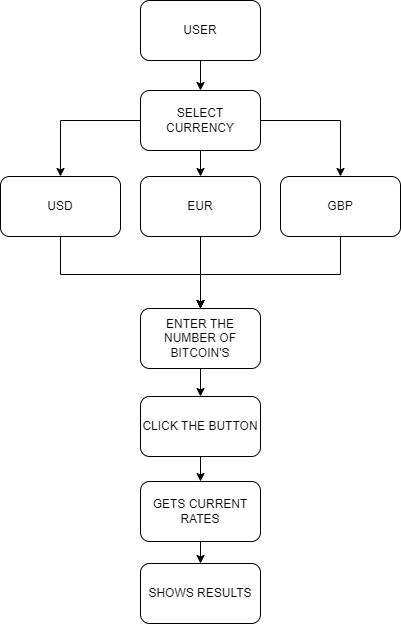

The diagram above was exported from draw.io. Its source (the exported page's mxGraphModel, read from the mxfile embedded in the PNG):
<mxGraphModel dx="1102" dy="1025" grid="0" gridSize="10" guides="1" tooltips="1" connect="1" arrows="1" fold="1" page="1" pageScale="1" pageWidth="850" pageHeight="1100" math="0" shadow="0">
  <root>
    <mxCell id="0" />
    <mxCell id="1" parent="0" />
    <mxCell id="sIrofAVog76-pxqKvPst-5" style="edgeStyle=orthogonalEdgeStyle;rounded=0;orthogonalLoop=1;jettySize=auto;html=1;" edge="1" parent="1" source="sIrofAVog76-pxqKvPst-1" target="sIrofAVog76-pxqKvPst-3">
      <mxGeometry relative="1" as="geometry" />
    </mxCell>
    <mxCell id="sIrofAVog76-pxqKvPst-6" style="edgeStyle=orthogonalEdgeStyle;rounded=0;orthogonalLoop=1;jettySize=auto;html=1;" edge="1" parent="1" source="sIrofAVog76-pxqKvPst-1" target="sIrofAVog76-pxqKvPst-2">
      <mxGeometry relative="1" as="geometry" />
    </mxCell>
    <mxCell id="sIrofAVog76-pxqKvPst-7" style="edgeStyle=orthogonalEdgeStyle;rounded=0;orthogonalLoop=1;jettySize=auto;html=1;" edge="1" parent="1" source="sIrofAVog76-pxqKvPst-1" target="sIrofAVog76-pxqKvPst-4">
      <mxGeometry relative="1" as="geometry" />
    </mxCell>
    <mxCell id="sIrofAVog76-pxqKvPst-1" value="SELECT CURRENCY" style="rounded=1;whiteSpace=wrap;html=1;" vertex="1" parent="1">
      <mxGeometry x="350" y="180" width="120" height="60" as="geometry" />
    </mxCell>
    <mxCell id="sIrofAVog76-pxqKvPst-10" style="edgeStyle=orthogonalEdgeStyle;rounded=0;orthogonalLoop=1;jettySize=auto;html=1;" edge="1" parent="1" source="sIrofAVog76-pxqKvPst-2" target="sIrofAVog76-pxqKvPst-9">
      <mxGeometry relative="1" as="geometry">
        <Array as="points">
          <mxPoint x="550" y="364" />
          <mxPoint x="410" y="364" />
        </Array>
      </mxGeometry>
    </mxCell>
    <mxCell id="sIrofAVog76-pxqKvPst-2" value="GBP" style="rounded=1;whiteSpace=wrap;html=1;" vertex="1" parent="1">
      <mxGeometry x="490" y="266" width="120" height="60" as="geometry" />
    </mxCell>
    <mxCell id="sIrofAVog76-pxqKvPst-11" style="edgeStyle=orthogonalEdgeStyle;rounded=0;orthogonalLoop=1;jettySize=auto;html=1;" edge="1" parent="1" source="sIrofAVog76-pxqKvPst-3" target="sIrofAVog76-pxqKvPst-9">
      <mxGeometry relative="1" as="geometry" />
    </mxCell>
    <mxCell id="sIrofAVog76-pxqKvPst-3" value="EUR" style="rounded=1;whiteSpace=wrap;html=1;" vertex="1" parent="1">
      <mxGeometry x="350" y="266" width="120" height="60" as="geometry" />
    </mxCell>
    <mxCell id="sIrofAVog76-pxqKvPst-12" style="edgeStyle=orthogonalEdgeStyle;rounded=0;orthogonalLoop=1;jettySize=auto;html=1;" edge="1" parent="1" source="sIrofAVog76-pxqKvPst-4" target="sIrofAVog76-pxqKvPst-9">
      <mxGeometry relative="1" as="geometry">
        <Array as="points">
          <mxPoint x="270" y="364" />
          <mxPoint x="410" y="364" />
        </Array>
      </mxGeometry>
    </mxCell>
    <mxCell id="sIrofAVog76-pxqKvPst-4" value="USD" style="rounded=1;whiteSpace=wrap;html=1;" vertex="1" parent="1">
      <mxGeometry x="210" y="266" width="120" height="60" as="geometry" />
    </mxCell>
    <mxCell id="sIrofAVog76-pxqKvPst-13" style="edgeStyle=orthogonalEdgeStyle;rounded=0;orthogonalLoop=1;jettySize=auto;html=1;" edge="1" parent="1" source="sIrofAVog76-pxqKvPst-8" target="sIrofAVog76-pxqKvPst-1">
      <mxGeometry relative="1" as="geometry" />
    </mxCell>
    <mxCell id="sIrofAVog76-pxqKvPst-8" value="USER" style="rounded=1;whiteSpace=wrap;html=1;" vertex="1" parent="1">
      <mxGeometry x="350" y="90" width="120" height="60" as="geometry" />
    </mxCell>
    <mxCell id="sIrofAVog76-pxqKvPst-18" style="edgeStyle=orthogonalEdgeStyle;rounded=0;orthogonalLoop=1;jettySize=auto;html=1;" edge="1" parent="1" source="sIrofAVog76-pxqKvPst-9" target="sIrofAVog76-pxqKvPst-16">
      <mxGeometry relative="1" as="geometry" />
    </mxCell>
    <mxCell id="sIrofAVog76-pxqKvPst-9" value="ENTER THE NUMBER OF BITCOIN'S" style="rounded=1;whiteSpace=wrap;html=1;" vertex="1" parent="1">
      <mxGeometry x="350" y="398" width="120" height="60" as="geometry" />
    </mxCell>
    <mxCell id="sIrofAVog76-pxqKvPst-22" style="edgeStyle=orthogonalEdgeStyle;rounded=0;orthogonalLoop=1;jettySize=auto;html=1;" edge="1" parent="1" source="sIrofAVog76-pxqKvPst-14" target="sIrofAVog76-pxqKvPst-17">
      <mxGeometry relative="1" as="geometry" />
    </mxCell>
    <mxCell id="sIrofAVog76-pxqKvPst-14" value="GETS CURRENT RATES" style="rounded=1;whiteSpace=wrap;html=1;" vertex="1" parent="1">
      <mxGeometry x="350" y="571" width="120" height="60" as="geometry" />
    </mxCell>
    <mxCell id="sIrofAVog76-pxqKvPst-21" style="edgeStyle=orthogonalEdgeStyle;rounded=0;orthogonalLoop=1;jettySize=auto;html=1;" edge="1" parent="1" source="sIrofAVog76-pxqKvPst-16" target="sIrofAVog76-pxqKvPst-14">
      <mxGeometry relative="1" as="geometry" />
    </mxCell>
    <mxCell id="sIrofAVog76-pxqKvPst-16" value="CLICK THE BUTTON" style="rounded=1;whiteSpace=wrap;html=1;" vertex="1" parent="1">
      <mxGeometry x="350" y="486" width="120" height="60" as="geometry" />
    </mxCell>
    <mxCell id="sIrofAVog76-pxqKvPst-17" value="SHOWS RESULTS" style="rounded=1;whiteSpace=wrap;html=1;" vertex="1" parent="1">
      <mxGeometry x="350" y="653" width="120" height="60" as="geometry" />
    </mxCell>
  </root>
</mxGraphModel>